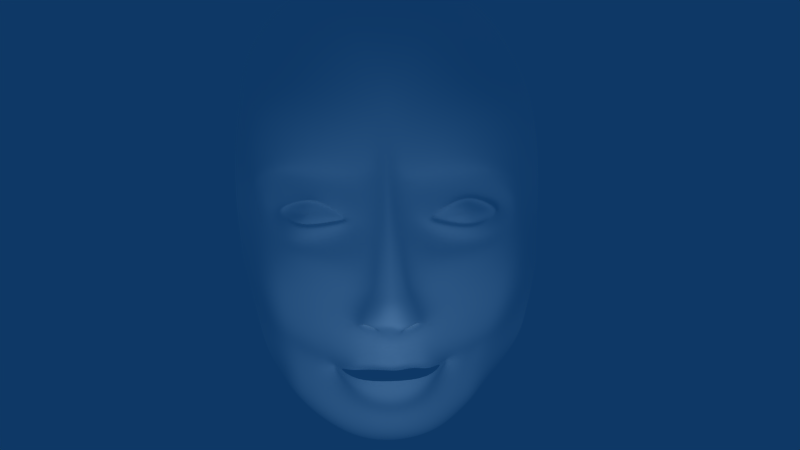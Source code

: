 # Source: vamp.blend  (saved by Blender 2.49.2; exported with 4.5.12 LTS)
import bpy
from mathutils import Matrix  # noqa: F401  (used for matrix-valued properties, if any)

bpy.ops.wm.read_factory_settings(use_empty=True)
scene = bpy.context.scene
scene.name = 'Scene'

# ---- collections
col_collection_1 = bpy.data.collections.new('Collection 1'); scene.collection.children.link(col_collection_1)

# ---- materials (node trees are filled in below, after node groups)
mat_material_001 = bpy.data.materials.new('Material.001')
mat_material_001.alpha_threshold = 0.0
mat_material_001.diffuse_color = (1.0, 1.0, 1.0, 1.0)
mat_material_001.specular_color = (1.0, 0.9999, 0.9999)
mat_material_001.roughness = 0.5
mat_material_001.line_color = (0.0, 0.0, 0.0, 1.0)

# ---- material node trees

# ---- world
world_world = bpy.data.worlds.new('World'); scene.world = world_world
world_world.color = (0.05656, 0.2208, 0.4)
world_world.use_sun_shadow = False
world_world.sun_shadow_jitter_overblur = 0.0
world_world.cycles.sampling_method = 'MANUAL'
world_world.cycles.sample_map_resolution = 256

# ---- cameras
cam_camera = bpy.data.cameras.new('Camera')
cam_camera.passepartout_alpha = 0.2
cam_camera.clip_end = 100.0
cam_camera.lens = 35.0
cam_camera.ortho_scale = 7.314
cam_camera.show_passepartout = False
cam_camera.show_safe_areas = True
cam_camera.dof.focus_distance = 0.0
cam_camera.dof.aperture_fstop = 128.0

# ---- lights
light_spot = bpy.data.lights.new('Spot', 'POINT')
light_spot.transmission_factor = 0.0
light_spot.cutoff_distance = 30.0
light_spot.energy = 100.0
light_spot.shadow_buffer_clip_start = 1.001
light_spot.shadow_soft_size = 1.0
light_spot.shadow_maximum_resolution = 0.006
light_spot.use_absolute_resolution = True
light_spot.cycles.use_multiple_importance_sampling = False

# ---- meshes
me_cube = bpy.data.meshes.new('Cube')
me_cube.from_pydata([(1.486, -1.639, 5.99), (-1.588, -1.639, 6.041), (1.637, -2.508, 0.3047), (-1.558, -2.508, 0.4433), (2.293, -2.133, 3.558), (-2.047, -2.133, 3.456), (0.08234, -2.87, -0.4539), (-0.05115, -2.272, 6.49), (0.04892, -3.357, 3.493), (0.6163, -2.841, -0.3898), (-0.4805, -2.841, -0.3726), (0.5418, -2.159, 6.41), (-0.5845, -2.159, 6.486), (0.1934, -3.223, 3.456), (-0.09557, -3.223, 3.456), (2.096, -2.873, 2.084), (-1.845, -2.873, 2.033), (0.09782, -3.598, 1.715), (0.654, -3.363, 1.868), (-0.4519, -3.363, 1.83), (2.253, -2.684, 2.79), (-1.917, -2.684, 2.715), (0.08509, -3.818, 2.482), (0.4367, -3.38, 2.514), (-0.3035, -3.38, 2.476), (2.161, -2.853, 2.416), (-1.895, -2.853, 2.334), (0.6814, -3.286, 2.076), (-0.4735, -3.286, 2.06), (1.875, -2.477, 5.026), (-2.028, -2.477, 4.992), (-0.008509, -3.065, 4.966), (0.3023, -3.04, 4.942), (-0.3193, -3.04, 4.942), (2.133, -2.328, 4.183), (-2.155, -2.328, 4.115), (0.0, -3.084, 4.252), (0.462, -3.069, 4.189), (-0.4283, -2.968, 4.156), (1.015, -2.741, -0.2773), (-0.9435, -2.741, -0.09696), (0.9979, -1.92, 6.271), (-1.075, -1.92, 6.365), (1.291, -3.136, 1.906), (-1.09, -3.136, 1.972), (1.29, -3.089, 2.668), (-1.162, -3.089, 2.586), (1.288, -3.109, 2.297), (-1.132, -3.109, 2.286), (1.11, -2.988, 4.996), (-1.238, -2.988, 4.911), (1.186, -3.093, 4.331), (-1.243, -3.093, 4.32), (0.4301, -3.263, 2.809), (-0.31, -3.263, 2.717), (0.268, -2.942, 3.945), (-0.268, -2.942, 3.945), (1.256, -3.054, 2.865), (-1.233, -3.054, 2.854), (1.263, -2.778, 4.165), (-1.263, -2.778, 4.165), (1.926, -2.593, 4.094), (-1.959, -2.593, 4.049), (1.378, -2.647, 0.0423), (-1.274, -2.647, 0.1299), (1.735, -2.99, 1.997), (-1.477, -2.99, 1.986), (1.888, -2.921, 2.751), (-1.614, -2.921, 2.65), (1.78, -3.002, 2.36), (-1.517, -3.002, 2.293), (2.0, -2.833, 3.014), (-1.631, -2.833, 2.85), (0.3527, -3.07, 3.413), (-0.2755, -3.148, 3.4), (0.7981, -2.824, 3.105), (-0.6181, -2.824, 3.127), (0.7153, -2.816, 3.861), (-0.7153, -2.816, 3.861), (1.254, -2.874, 3.01), (-1.254, -2.874, 2.976), (1.267, -2.72, 4.004), (-1.267, -2.72, 4.004), (1.823, -2.642, 3.964), (-1.823, -2.642, 3.93), (2.214, -2.316, 3.555), (-1.967, -2.316, 3.452), (1.877, -2.713, 3.106), (-1.575, -2.713, 2.987), (0.6621, -2.993, 3.415), (-0.5147, -2.927, 3.386), (0.7601, -2.981, 3.341), (-0.6142, -2.983, 3.321), (0.926, -2.874, 3.628), (-0.9023, -2.874, 3.674), (1.286, -3.015, 3.245), (-1.234, -3.044, 3.218), (1.249, -2.769, 3.766), (-1.193, -2.908, 3.687), (1.569, -2.658, 3.69), (-1.505, -2.732, 3.59), (1.922, -2.436, 3.49), (-1.747, -2.436, 3.419), (1.637, -2.854, 3.318), (-1.532, -2.805, 3.284), (1.673, -2.123, 5.555), (-1.863, -2.123, 5.465), (-0.01711, -2.902, 5.656), (0.4079, -2.764, 5.654), (-0.4421, -2.764, 5.654), (1.142, -2.534, 5.56), (-1.176, -2.534, 5.56), (1.744, -1.86, 0.1194), (-1.692, -1.86, 0.3948), (1.897, -0.8241, 6.516), (-1.931, -0.8241, 6.516), (2.683, -1.644, 3.658), (-2.469, -1.644, 3.557), (0.08755, -1.949, -0.7289), (-0.01711, -1.02, 7.332), (0.6421, -1.919, -0.6076), (-0.5543, -1.919, -0.5711), (0.6946, -0.9707, 7.182), (-0.7289, -0.9707, 7.182), (2.624, -1.857, 2.246), (-2.26, -1.857, 2.228), (2.633, -1.777, 2.859), (-2.377, -1.777, 2.847), (2.663, -1.857, 2.529), (-2.322, -1.857, 2.454), (2.454, -1.414, 5.34), (-2.374, -1.414, 5.187), (2.623, -1.54, 4.601), (-2.464, -1.54, 4.455), (1.099, -1.89, -0.433), (-1.195, -1.89, -0.1807), (1.266, -0.9055, 6.959), (-1.3, -0.9055, 6.959), (1.5, -1.874, -0.1409), (-1.47, -1.874, 0.1414), (2.319, -1.081, 5.743), (-2.353, -1.081, 5.743), (1.671, -2.572, 0.5374), (-1.507, -2.572, 0.6629), (0.1092, -3.164, -0.07012), (0.6408, -3.067, -0.0534), (-0.4472, -3.067, -0.01668), (1.029, -2.926, 0.1279), (-0.9521, -2.926, 0.23), (1.336, -2.75, 0.4002), (-1.19, -2.75, 0.4367), (2.074, -1.86, 0.5446), (-1.886, -1.86, 0.7176), (1.747, -2.481, 0.7883), (-1.638, -2.481, 0.9957), (0.1175, -3.153, 0.2322), (0.675, -3.059, 0.3308), (-0.4786, -3.059, 0.3543), (1.156, -2.774, 0.6612), (-0.9218, -2.774, 0.6837), (1.441, -2.628, 0.7997), (-1.25, -2.628, 0.7772), (2.455, -1.859, 1.132), (-2.006, -1.859, 1.06), (1.957, -2.772, 1.623), (-1.767, -2.772, 1.643), (0.1173, -3.437, 1.521), (0.6792, -3.364, 1.525), (-0.4872, -3.364, 1.448), (1.084, -3.156, 1.364), (-0.9236, -3.156, 1.335), (1.604, -2.975, 1.494), (-1.435, -2.975, 1.545), (2.585, -1.858, 1.894), (-2.169, -1.858, 1.799), (1.013, -2.957, 1.131), (-0.7211, -2.957, 1.029), (0.722, -3.414, 1.254), (-0.4894, -3.414, 1.199), (0.1481, -3.578, 1.241), (1.021, -2.784, 0.908), (-0.7288, -2.784, 0.8065), (0.6995, -3.284, 0.612), (-0.4428, -3.284, 0.6164), (0.1172, -3.424, 0.4824), (1.862, -2.568, 1.269), (-1.684, -2.568, 1.297), (1.348, -2.712, 1.088), (-0.9882, -2.712, 0.9645), (1.517, -2.658, 1.211), (-1.348, -2.658, 1.183), (2.516, -1.858, 1.561), (-2.089, -1.858, 1.443), (0.2473, -3.552, 1.753), (-0.0635, -3.552, 1.775), (0.1815, -3.782, 2.481), (-0.01129, -3.782, 2.481), (0.2374, -3.437, 1.496), (-0.01439, -3.437, 1.521), (0.3135, -3.591, 1.287), (-0.05545, -3.591, 1.283), (1.081, -2.745, 1.034), (-0.7886, -2.745, 0.9325), (0.1354, -3.307, 3.493), (-0.03751, -3.307, 3.493), (0.06648, -3.046, 4.257), (-0.06648, -3.046, 4.257), (0.3113, -3.956, 2.038), (-0.1409, -3.956, 2.038), (0.2301, -3.925, 2.333), (-0.05021, -3.925, 2.333), (0.2374, -3.974, 1.914), (-0.1133, -3.862, 1.927), (0.5079, -3.726, 2.068), (-0.3374, -3.726, 2.068), (0.0852, -4.008, 2.022), (0.3894, -3.679, 2.369), (-0.1901, -3.679, 2.369), (0.08022, -3.982, 2.315), (0.4916, -3.75, 1.994), (-0.3149, -3.75, 1.977), (0.09782, -3.929, 1.989), (0.4567, -3.697, 1.961), (-0.2831, -3.696, 1.935), (0.2773, -3.642, 1.911), (-0.1517, -3.751, 1.907), (0.2778, -3.669, 1.834), (-0.1152, -3.67, 1.844), (0.4862, -3.655, 1.909), (-0.3337, -3.657, 1.874), (0.4086, -3.454, 2.215), (-0.2384, -3.454, 2.215), (0.2648, -3.47, 2.209), (-0.0946, -3.47, 2.209), (0.284, -3.649, 2.23), (-0.1138, -3.649, 2.23), (0.4086, -3.581, 2.236), (-0.2384, -3.581, 2.236), (0.7263, -3.252, 1.041), (-0.5232, -3.252, 1.035), (0.1187, -3.377, 1.084), (0.2742, -3.339, 1.07), (-0.04826, -3.339, 1.081), (1.014, -2.806, 1.022), (-0.7225, -2.806, 0.921), (0.748, -3.287, 0.9133), (-0.436, -3.287, 0.8782), (0.1168, -3.355, 0.891), (1.017, -2.833, 0.9727), (-0.7252, -2.833, 0.8712), (0.712, -3.344, 0.7927), (-0.481, -3.344, 0.7703), (0.1239, -3.444, 0.695), (0.7263, -3.317, 1.135), (-0.4894, -3.317, 1.114), (0.1015, -3.482, 1.15), (0.2627, -3.491, 1.179), (-0.07237, -3.491, 1.174), (1.014, -2.901, 1.068), (-0.7219, -2.901, 0.9664), (0.2487, -2.208, 6.471), (-0.351, -2.208, 6.514), (0.1671, -3.051, 4.952), (-0.1841, -3.051, 4.952), (0.223, -2.824, 5.655), (-0.2572, -2.824, 5.655), (0.385, -0.992, 7.247), (-0.4192, -0.992, 7.247), (0.2941, -3.721, 2.508), (-0.1239, -3.721, 2.508), (0.4932, -3.459, 1.79), (-0.2449, -3.459, 1.769), (0.4602, -3.401, 1.53), (-0.2132, -3.401, 1.505), (0.5133, -3.504, 1.285), (-0.2722, -3.504, 1.256), (0.3633, -3.726, 1.941), (-0.2074, -3.724, 1.926), (0.4308, -3.662, 1.843), (-0.2186, -3.664, 1.846), (0.336, -3.462, 2.212), (-0.1658, -3.462, 2.212), (0.3457, -3.615, 2.233), (-0.1755, -3.615, 2.233), (0.4865, -3.296, 1.113), (-0.2834, -3.296, 1.073), (0.4922, -3.405, 1.157), (-0.268, -3.405, 1.157), (0.6994, -2.885, 3.413), (-0.552, -2.885, 3.385), (0.7912, -2.874, 3.352), (-0.6454, -2.874, 3.332), (0.9504, -2.981, 3.616), (-1.01, -2.949, 3.661), (1.287, -2.908, 3.264), (-1.234, -2.908, 3.238), (1.248, -2.881, 3.748), (-1.192, -2.923, 3.669), (1.546, -2.792, 3.675), (-1.481, -2.77, 3.576), (1.878, -2.696, 3.49), (-1.703, -2.568, 3.42), (1.6, -2.773, 3.332), (-1.447, -2.773, 3.299), (0.8246, -2.811, 3.43), (0.8955, -2.854, 3.383), (1.018, -2.872, 3.586), (1.278, -2.88, 3.315), (1.248, -2.851, 3.689), (1.479, -2.72, 3.632), (1.736, -2.668, 3.49), (1.52, -2.775, 3.367), (1.25, -2.987, 3.486), (-0.6072, -2.875, 3.391), (-0.6919, -2.88, 3.343), (-0.9472, -2.83, 3.641), (-1.226, -2.897, 3.257), (-1.188, -2.863, 3.649), (-1.451, -2.709, 3.564), (-1.58, -2.558, 3.422), (-1.428, -2.774, 3.313), (-1.149, -2.96, 3.448)], [], [(18, 43, 47, 27), (48, 44, 19, 28), (37, 51, 49, 32), (50, 52, 38, 33), (51, 34, 29, 49), (30, 35, 52, 50), (45, 57, 53, 23), (54, 58, 46, 24), (59, 51, 37, 55), (38, 52, 60, 56), (51, 59, 61, 34), (62, 60, 52, 35), (34, 61, 4), (5, 62, 35), (47, 69, 67, 45), (68, 70, 48, 46), (69, 25, 20, 67), (21, 26, 70, 68), (43, 65, 69, 47), (70, 66, 44, 48), (65, 15, 25, 69), (26, 16, 66, 70), (4, 71, 67, 20), (68, 72, 5, 21), (71, 57, 45, 67), (46, 58, 72, 68), (13, 53, 75, 73), (76, 54, 14, 74), (55, 13, 73, 77), (74, 14, 56, 78), (53, 57, 79, 75), (80, 58, 54, 76), (59, 55, 77, 81), (78, 56, 60, 82), (61, 59, 81, 83), (82, 60, 62, 84), (4, 61, 83, 85), (84, 62, 5, 86), (71, 4, 85, 87), (86, 5, 72, 88), (57, 71, 87, 79), (88, 72, 58, 80), (73, 75, 91, 89), (92, 76, 74, 90), (77, 73, 89, 93), (90, 74, 78, 94), (75, 79, 95, 91), (96, 80, 76, 92), (81, 77, 93, 97), (94, 78, 82, 98), (83, 81, 97, 99), (98, 82, 84, 100), (85, 83, 99, 101), (100, 84, 86, 102), (87, 85, 101, 103), (102, 86, 88, 104), (79, 87, 103, 95), (104, 88, 80, 96), (49, 110, 108, 32), (109, 111, 50, 33), (110, 41, 11, 108), (12, 42, 111, 109), (29, 105, 110, 49), (111, 106, 30, 50), (105, 0, 41, 110), (42, 1, 106, 111), (6, 118, 120, 9), (121, 118, 6, 10), (20, 126, 116, 4), (117, 127, 21, 5), (25, 128, 126, 20), (127, 129, 26, 21), (15, 124, 128, 25), (129, 125, 16, 26), (34, 132, 130, 29), (131, 133, 35, 30), (4, 116, 132, 34), (133, 117, 5, 35), (9, 120, 134, 39), (135, 121, 10, 40), (0, 114, 136, 41), (137, 115, 1, 42), (122, 11, 41, 136), (42, 12, 123, 137), (63, 138, 112, 2), (113, 139, 64, 3), (39, 134, 138, 63), (139, 135, 40, 64), (114, 0, 105, 140), (106, 1, 115, 141), (29, 130, 140, 105), (141, 131, 30, 106), (144, 6, 9, 145), (10, 6, 144, 146), (39, 147, 145, 9), (146, 148, 40, 10), (63, 149, 147, 39), (148, 150, 64, 40), (2, 142, 149, 63), (150, 143, 3, 64), (112, 151, 142, 2), (143, 152, 113, 3), (155, 144, 145, 156), (146, 144, 155, 157), (147, 158, 156, 145), (157, 159, 148, 146), (149, 160, 158, 147), (159, 161, 150, 148), (142, 153, 160, 149), (161, 154, 143, 150), (151, 162, 153, 142), (154, 163, 152, 143), (169, 43, 18, 167), (19, 44, 170, 168), (171, 65, 43, 169), (44, 66, 172, 170), (164, 15, 65, 171), (66, 16, 165, 172), (173, 124, 15, 164), (16, 125, 174, 165), (169, 167, 177, 175), (178, 168, 170, 176), (156, 158, 180, 182), (181, 159, 157, 183), (155, 156, 182, 184), (183, 157, 155, 184), (160, 189, 187, 158), (188, 190, 161, 159), (189, 171, 169, 187), (170, 172, 190, 188), (153, 185, 189, 160), (190, 186, 154, 161), (185, 164, 171, 189), (172, 165, 186, 190), (162, 191, 185, 153), (186, 192, 163, 154), (191, 173, 164, 185), (165, 174, 192, 186), (166, 197, 193, 17), (194, 198, 166, 17), (197, 166, 179, 199), (179, 166, 198, 200), (169, 175, 201, 187), (202, 176, 170, 188), (158, 187, 201, 180), (202, 188, 159, 181), (8, 203, 205, 36), (206, 204, 8, 36), (195, 22, 218, 209), (218, 22, 196, 210), (17, 193, 211, 221), (212, 194, 17, 221), (27, 23, 216, 213), (217, 24, 28, 214), (18, 27, 213, 219), (214, 28, 19, 220), (215, 207, 209, 218), (210, 208, 215, 218), (221, 211, 207, 215), (208, 212, 221, 215), (211, 193, 226, 224), (227, 194, 212, 225), (18, 219, 222, 228), (223, 220, 19, 229), (228, 222, 236, 230), (237, 223, 229, 231), (224, 226, 232, 234), (233, 227, 225, 235), (22, 195, 203, 8), (204, 196, 22, 8), (180, 248, 250, 182), (251, 249, 181, 183), (248, 243, 245, 250), (246, 244, 249, 251), (182, 250, 252, 184), (252, 251, 183, 184), (250, 245, 247, 252), (247, 246, 251, 252), (243, 248, 201), (202, 249, 244), (248, 180, 201), (202, 181, 249), (179, 255, 256, 199), (257, 255, 179, 200), (255, 240, 241, 256), (242, 240, 255, 257), (177, 253, 258, 175), (259, 254, 178, 176), (253, 238, 243, 258), (244, 239, 254, 259), (175, 258, 201), (202, 259, 176), (258, 243, 201), (202, 244, 259), (36, 205, 262, 31), (263, 206, 36, 31), (205, 37, 32, 262), (33, 38, 206, 263), (107, 264, 260, 7), (261, 265, 107, 7), (264, 108, 11, 260), (12, 109, 265, 261), (31, 262, 264, 107), (265, 263, 31, 107), (262, 32, 108, 264), (109, 33, 263, 265), (7, 260, 266, 119), (267, 261, 7, 119), (260, 11, 122, 266), (123, 12, 261, 267), (203, 13, 55, 205), (56, 14, 204, 206), (205, 55, 37), (38, 56, 206), (197, 272, 270, 193), (271, 273, 198, 194), (272, 167, 18, 270), (19, 168, 273, 271), (167, 272, 274, 177), (275, 273, 168, 178), (272, 197, 199, 274), (200, 198, 273, 275), (23, 268, 216), (217, 269, 24), (268, 195, 209, 216), (210, 196, 269, 217), (207, 213, 216, 209), (217, 214, 208, 210), (211, 219, 213, 207), (214, 220, 212, 208), (219, 276, 222), (223, 277, 220), (219, 211, 224, 276), (225, 212, 220, 277), (193, 270, 278, 226), (279, 271, 194, 227), (270, 18, 228, 278), (229, 19, 271, 279), (226, 278, 280, 232), (281, 279, 227, 233), (278, 228, 230, 280), (231, 229, 279, 281), (222, 276, 282, 236), (283, 277, 223, 237), (276, 224, 234, 282), (235, 225, 277, 283), (232, 280, 282, 234), (283, 281, 233, 235), (280, 230, 236, 282), (237, 231, 281, 283), (256, 286, 274, 199), (275, 287, 257, 200), (286, 253, 177, 274), (178, 254, 287, 275), (241, 284, 286, 256), (287, 285, 242, 257), (284, 238, 253, 286), (254, 239, 285, 287), (23, 27, 47, 45), (48, 28, 24, 46), (13, 203, 195, 268), (196, 204, 14, 269), (13, 268, 23, 53), (24, 269, 14, 54), (89, 91, 290, 288), (291, 92, 90, 289), (93, 89, 288, 292), (289, 90, 94, 293), (91, 95, 294, 290), (295, 96, 92, 291), (97, 93, 292, 296), (293, 94, 98, 297), (99, 97, 296, 298), (297, 98, 100, 299), (101, 99, 298, 300), (299, 100, 102, 301), (103, 101, 300, 302), (301, 102, 104, 303), (95, 103, 302, 294), (303, 104, 96, 295), (288, 290, 305, 304), (292, 288, 304, 306), (290, 294, 307, 305), (296, 292, 306, 308), (298, 296, 308, 309), (300, 298, 309, 310), (302, 300, 310, 311), (294, 302, 311, 307), (304, 305, 312), (306, 304, 312), (305, 307, 312), (308, 306, 312), (309, 308, 312), (310, 309, 312), (311, 310, 312), (307, 311, 312), (291, 289, 313, 314), (289, 293, 315, 313), (295, 291, 314, 316), (293, 297, 317, 315), (297, 299, 318, 317), (299, 301, 319, 318), (301, 303, 320, 319), (303, 295, 316, 320), (314, 313, 321), (313, 315, 321), (316, 314, 321), (315, 317, 321), (317, 318, 321), (318, 319, 321), (319, 320, 321), (320, 316, 321)])
me_cube.polygons.foreach_set('use_smooth', [True] * 312)
_uv = me_cube.uv_layers.new(name='UVTex')
_uv.uv.foreach_set('vector', [0.5719, 0.4235, 0.637, 0.4273, 0.6368, 0.4674, 0.5747, 0.4447, 0.3893, 0.4662, 0.3937, 0.4341, 0.4589, 0.4196, 0.4567, 0.4431, 0.5523, 0.6607, 0.6264, 0.6753, 0.6185, 0.7433, 0.536, 0.7378, 0.3786, 0.7346, 0.3781, 0.6742, 0.4613, 0.6574, 0.4725, 0.7378, 0.6264, 0.6753, 0.7231, 0.6601, 0.6968, 0.7463, 0.6185, 0.7433, 0.2978, 0.7428, 0.2848, 0.6532, 0.3781, 0.6742, 0.3786, 0.7346, 0.637, 0.5053, 0.6334, 0.5254, 0.5491, 0.5197, 0.5497, 0.4896, 0.4734, 0.5103, 0.3791, 0.5243, 0.3864, 0.4969, 0.4741, 0.4856, 0.6342, 0.6584, 0.6264, 0.6753, 0.5523, 0.6607, 0.5325, 0.6358, 0.4613, 0.6574, 0.3781, 0.6742, 0.376, 0.6584, 0.4777, 0.6358, 0.6264, 0.6753, 0.6342, 0.6584, 0.7019, 0.6511, 0.7231, 0.6601, 0.3048, 0.6465, 0.376, 0.6584, 0.3781, 0.6742, 0.2848, 0.6532, 0.7231, 0.6601, 0.7019, 0.6511, 0.7394, 0.5963, 0.2959, 0.5858, 0.3048, 0.6465, 0.2848, 0.6532, 0.6368, 0.4674, 0.687, 0.4738, 0.6981, 0.5138, 0.637, 0.5053, 0.3401, 0.5035, 0.3501, 0.4669, 0.3893, 0.4662, 0.3864, 0.4969, 0.687, 0.4738, 0.7259, 0.4795, 0.7354, 0.5177, 0.6981, 0.5138, 0.3092, 0.5101, 0.3114, 0.4711, 0.3501, 0.4669, 0.3401, 0.5035, 0.637, 0.4273, 0.6825, 0.4366, 0.687, 0.4738, 0.6368, 0.4674, 0.3501, 0.4669, 0.3541, 0.4355, 0.3937, 0.4341, 0.3893, 0.4662, 0.6825, 0.4366, 0.7193, 0.4456, 0.7259, 0.4795, 0.687, 0.4738, 0.3114, 0.4711, 0.3166, 0.4404, 0.3541, 0.4355, 0.3501, 0.4669, 0.7394, 0.5963, 0.7095, 0.5407, 0.6981, 0.5138, 0.7354, 0.5177, 0.3401, 0.5035, 0.3384, 0.5239, 0.2959, 0.5858, 0.3092, 0.5101, 0.7095, 0.5407, 0.6334, 0.5254, 0.637, 0.5053, 0.6981, 0.5138, 0.3864, 0.4969, 0.3791, 0.5243, 0.3384, 0.5239, 0.3401, 0.5035, 0.5249, 0.5858, 0.5491, 0.5197, 0.5867, 0.5499, 0.5411, 0.5815, 0.4419, 0.5522, 0.4734, 0.5103, 0.4953, 0.5858, 0.4769, 0.5802, 0.5325, 0.6358, 0.5249, 0.5858, 0.5411, 0.5815, 0.5782, 0.6272, 0.4769, 0.5802, 0.4953, 0.5858, 0.4777, 0.6358, 0.432, 0.6272, 0.5491, 0.5197, 0.6334, 0.5254, 0.6333, 0.5403, 0.5867, 0.5499, 0.3769, 0.5368, 0.3791, 0.5243, 0.4734, 0.5103, 0.4419, 0.5522, 0.6342, 0.6584, 0.5325, 0.6358, 0.5782, 0.6272, 0.6346, 0.6419, 0.432, 0.6272, 0.4777, 0.6358, 0.376, 0.6584, 0.3756, 0.6419, 0.7019, 0.6511, 0.6342, 0.6584, 0.6346, 0.6419, 0.6914, 0.6378, 0.3756, 0.6419, 0.376, 0.6584, 0.3048, 0.6465, 0.3188, 0.6344, 0.7394, 0.5963, 0.7019, 0.6511, 0.6914, 0.6378, 0.7313, 0.5959, 0.3188, 0.6344, 0.3048, 0.6465, 0.2959, 0.5858, 0.304, 0.5855, 0.7095, 0.5407, 0.7394, 0.5963, 0.7313, 0.5959, 0.6969, 0.5501, 0.304, 0.5855, 0.2959, 0.5858, 0.3384, 0.5239, 0.3442, 0.5379, 0.6334, 0.5254, 0.7095, 0.5407, 0.6969, 0.5501, 0.6333, 0.5403, 0.3442, 0.5379, 0.3384, 0.5239, 0.3791, 0.5243, 0.3769, 0.5368, 0.5411, 0.5815, 0.5867, 0.5499, 0.5828, 0.5741, 0.5728, 0.5816, 0.4423, 0.5721, 0.4419, 0.5522, 0.4769, 0.5802, 0.4525, 0.5787, 0.5782, 0.6272, 0.5411, 0.5815, 0.5728, 0.5816, 0.5997, 0.6034, 0.4525, 0.5787, 0.4769, 0.5802, 0.432, 0.6272, 0.4129, 0.6081, 0.5867, 0.5499, 0.6333, 0.5403, 0.6366, 0.5642, 0.5828, 0.5741, 0.379, 0.5615, 0.3769, 0.5368, 0.4419, 0.5522, 0.4423, 0.5721, 0.6346, 0.6419, 0.5782, 0.6272, 0.5997, 0.6034, 0.6327, 0.6175, 0.4129, 0.6081, 0.432, 0.6272, 0.3756, 0.6419, 0.3831, 0.6094, 0.6914, 0.6378, 0.6346, 0.6419, 0.6327, 0.6175, 0.6655, 0.6097, 0.3831, 0.6094, 0.3756, 0.6419, 0.3188, 0.6344, 0.3513, 0.5996, 0.7313, 0.5959, 0.6914, 0.6378, 0.6655, 0.6097, 0.7015, 0.5893, 0.3513, 0.5996, 0.3188, 0.6344, 0.304, 0.5855, 0.3266, 0.5821, 0.6969, 0.5501, 0.7313, 0.5959, 0.7015, 0.5893, 0.6711, 0.5717, 0.3266, 0.5821, 0.304, 0.5855, 0.3442, 0.5379, 0.3537, 0.5683, 0.6333, 0.5403, 0.6969, 0.5501, 0.6711, 0.5717, 0.6366, 0.5642, 0.3537, 0.5683, 0.3442, 0.5379, 0.3769, 0.5368, 0.379, 0.5615, 0.6185, 0.7433, 0.6218, 0.8009, 0.5468, 0.8106, 0.536, 0.7378, 0.4599, 0.8106, 0.3849, 0.8009, 0.3786, 0.7346, 0.4725, 0.7378, 0.6218, 0.8009, 0.6071, 0.8737, 0.5605, 0.8878, 0.5468, 0.8106, 0.4453, 0.8957, 0.3953, 0.8833, 0.3849, 0.8009, 0.4599, 0.8106, 0.6968, 0.7463, 0.6761, 0.8005, 0.6218, 0.8009, 0.6185, 0.7433, 0.3849, 0.8009, 0.3147, 0.7912, 0.2978, 0.7428, 0.3786, 0.7346, 0.6761, 0.8005, 0.657, 0.8449, 0.6071, 0.8737, 0.6218, 0.8009, 0.3953, 0.8833, 0.3428, 0.8502, 0.3147, 0.7912, 0.3849, 0.8009, 0.5135, 0.1861, 0.514, 0.158, 0.5707, 0.1704, 0.5681, 0.1926, 0.4484, 0.1741, 0.514, 0.158, 0.5135, 0.1861, 0.456, 0.1944, 0.7354, 0.5177, 0.7742, 0.5248, 0.7793, 0.6065, 0.7394, 0.5963, 0.2528, 0.5962, 0.2622, 0.5236, 0.3092, 0.5101, 0.2959, 0.5858, 0.7259, 0.4795, 0.7772, 0.491, 0.7742, 0.5248, 0.7354, 0.5177, 0.2622, 0.5236, 0.2678, 0.4834, 0.3114, 0.4711, 0.3092, 0.5101, 0.7193, 0.4456, 0.7732, 0.4622, 0.7772, 0.491, 0.7259, 0.4795, 0.2678, 0.4834, 0.2741, 0.4603, 0.3166, 0.4404, 0.3114, 0.4711, 0.7231, 0.6601, 0.7732, 0.7029, 0.7559, 0.7785, 0.6968, 0.7463, 0.2624, 0.7628, 0.2533, 0.6879, 0.2848, 0.6532, 0.2978, 0.7428, 0.7394, 0.5963, 0.7793, 0.6065, 0.7732, 0.7029, 0.7231, 0.6601, 0.2533, 0.6879, 0.2528, 0.5962, 0.2959, 0.5858, 0.2848, 0.6532, 0.5681, 0.1926, 0.5707, 0.1704, 0.6174, 0.1882, 0.6088, 0.2041, 0.383, 0.214, 0.4484, 0.1741, 0.456, 0.1944, 0.4087, 0.2226, 0.657, 0.8449, 0.699, 0.8987, 0.6345, 0.944, 0.6071, 0.8737, 0.3722, 0.944, 0.3077, 0.8987, 0.3428, 0.8502, 0.3953, 0.8833, 0.5761, 0.9668, 0.5605, 0.8878, 0.6071, 0.8737, 0.6345, 0.944, 0.3953, 0.8833, 0.4453, 0.8957, 0.4306, 0.9668, 0.3722, 0.944, 0.646, 0.2368, 0.6584, 0.2181, 0.6834, 0.2447, 0.6724, 0.2637, 0.3321, 0.2729, 0.3549, 0.247, 0.3749, 0.2458, 0.3459, 0.2778, 0.6088, 0.2041, 0.6174, 0.1882, 0.6584, 0.2181, 0.646, 0.2368, 0.3549, 0.247, 0.383, 0.214, 0.4087, 0.2226, 0.3749, 0.2458, 0.699, 0.8987, 0.657, 0.8449, 0.6761, 0.8005, 0.7421, 0.8197, 0.3147, 0.7912, 0.3428, 0.8502, 0.3077, 0.8987, 0.2646, 0.8197, 0.6968, 0.7463, 0.7559, 0.7785, 0.7421, 0.8197, 0.6761, 0.8005, 0.2646, 0.8197, 0.2624, 0.7628, 0.2978, 0.7428, 0.3147, 0.7912, 0.5163, 0.2253, 0.5135, 0.1861, 0.5681, 0.1926, 0.5706, 0.227, 0.456, 0.1944, 0.5135, 0.1861, 0.5163, 0.2253, 0.4594, 0.2308, 0.6088, 0.2041, 0.6102, 0.2456, 0.5706, 0.227, 0.5681, 0.1926, 0.4594, 0.2308, 0.4078, 0.256, 0.4087, 0.2226, 0.456, 0.1944, 0.646, 0.2368, 0.6417, 0.2734, 0.6102, 0.2456, 0.6088, 0.2041, 0.4078, 0.256, 0.3835, 0.2771, 0.3749, 0.2458, 0.4087, 0.2226, 0.6724, 0.2637, 0.6759, 0.2874, 0.6417, 0.2734, 0.646, 0.2368, 0.3835, 0.2771, 0.3511, 0.3003, 0.3459, 0.2778, 0.3749, 0.2458, 0.6834, 0.2447, 0.7171, 0.2882, 0.6759, 0.2874, 0.6724, 0.2637, 0.3511, 0.3003, 0.3123, 0.3059, 0.3321, 0.2729, 0.3459, 0.2778, 0.5171, 0.2562, 0.5163, 0.2253, 0.5706, 0.227, 0.5741, 0.2663, 0.4594, 0.2308, 0.5163, 0.2253, 0.5171, 0.2562, 0.4562, 0.2687, 0.6102, 0.2456, 0.6233, 0.3001, 0.5741, 0.2663, 0.5706, 0.227, 0.4562, 0.2687, 0.4109, 0.3024, 0.4078, 0.256, 0.4594, 0.2308, 0.6417, 0.2734, 0.6524, 0.3143, 0.6233, 0.3001, 0.6102, 0.2456, 0.4109, 0.3024, 0.3773, 0.312, 0.3835, 0.2771, 0.4078, 0.256, 0.6759, 0.2874, 0.6836, 0.3131, 0.6524, 0.3143, 0.6417, 0.2734, 0.3773, 0.312, 0.3376, 0.3343, 0.3511, 0.3003, 0.3835, 0.2771, 0.7171, 0.2882, 0.756, 0.3482, 0.6836, 0.3131, 0.6759, 0.2874, 0.3376, 0.3343, 0.3001, 0.3408, 0.3123, 0.3059, 0.3511, 0.3003, 0.6159, 0.372, 0.637, 0.4273, 0.5719, 0.4235, 0.5745, 0.3884, 0.4589, 0.4196, 0.3937, 0.4341, 0.4107, 0.369, 0.4553, 0.3805, 0.669, 0.3853, 0.6825, 0.4366, 0.637, 0.4273, 0.6159, 0.372, 0.3937, 0.4341, 0.3541, 0.4355, 0.3584, 0.3905, 0.4107, 0.369, 0.7051, 0.3984, 0.7193, 0.4456, 0.6825, 0.4366, 0.669, 0.3853, 0.3541, 0.4355, 0.3166, 0.4404, 0.3245, 0.4005, 0.3584, 0.3905, 0.7693, 0.4262, 0.7732, 0.4622, 0.7193, 0.4456, 0.7051, 0.3984, 0.3166, 0.4404, 0.2741, 0.4603, 0.2834, 0.4164, 0.3245, 0.4005, 0.6159, 0.372, 0.5745, 0.3884, 0.5789, 0.3607, 0.6086, 0.3481, 0.4551, 0.355, 0.4553, 0.3805, 0.4107, 0.369, 0.4314, 0.3377, 0.5741, 0.2663, 0.6233, 0.3001, 0.6094, 0.3253, 0.5766, 0.2951, 0.4306, 0.315, 0.4109, 0.3024, 0.4562, 0.2687, 0.4598, 0.2955, 0.5171, 0.2562, 0.5741, 0.2663, 0.5766, 0.2951, 0.5171, 0.2818, 0.4598, 0.2955, 0.4562, 0.2687, 0.5171, 0.2562, 0.5171, 0.2818, 0.6524, 0.3143, 0.6601, 0.3563, 0.6429, 0.3438, 0.6233, 0.3001, 0.4041, 0.3311, 0.3673, 0.3534, 0.3773, 0.312, 0.4109, 0.3024, 0.6601, 0.3563, 0.669, 0.3853, 0.6159, 0.372, 0.6429, 0.3438, 0.4107, 0.369, 0.3584, 0.3905, 0.3673, 0.3534, 0.4041, 0.3311, 0.6836, 0.3131, 0.6954, 0.3623, 0.6601, 0.3563, 0.6524, 0.3143, 0.3673, 0.3534, 0.333, 0.3651, 0.3376, 0.3343, 0.3773, 0.312, 0.6954, 0.3623, 0.7051, 0.3984, 0.669, 0.3853, 0.6601, 0.3563, 0.3584, 0.3905, 0.3245, 0.4005, 0.333, 0.3651, 0.3673, 0.3534, 0.756, 0.3482, 0.7623, 0.3921, 0.6954, 0.3623, 0.6836, 0.3131, 0.333, 0.3651, 0.2916, 0.38, 0.3001, 0.3408, 0.3376, 0.3343, 0.7623, 0.3921, 0.7693, 0.4262, 0.7051, 0.3984, 0.6954, 0.3623, 0.3245, 0.4005, 0.2834, 0.4164, 0.2916, 0.38, 0.333, 0.3651, 0.5171, 0.388, 0.5293, 0.3854, 0.5304, 0.4117, 0.5151, 0.4079, 0.4986, 0.414, 0.5036, 0.388, 0.5171, 0.388, 0.5151, 0.4079, 0.5293, 0.3854, 0.5171, 0.388, 0.5202, 0.3594, 0.5371, 0.3641, 0.5202, 0.3594, 0.5171, 0.388, 0.5036, 0.388, 0.4994, 0.3637, 0.6159, 0.372, 0.6086, 0.3481, 0.6155, 0.3382, 0.6429, 0.3438, 0.4245, 0.3278, 0.4314, 0.3377, 0.4107, 0.369, 0.4041, 0.3311, 0.6233, 0.3001, 0.6429, 0.3438, 0.6155, 0.3382, 0.6094, 0.3253, 0.4245, 0.3278, 0.4041, 0.3311, 0.4109, 0.3024, 0.4306, 0.315, 0.5101, 0.5896, 0.5189, 0.5896, 0.5119, 0.6677, 0.5051, 0.6672, 0.4983, 0.6677, 0.5013, 0.5896, 0.5101, 0.5896, 0.5051, 0.6672, 0.5236, 0.4862, 0.5138, 0.4863, 0.5133, 0.4692, 0.5286, 0.471, 0.5133, 0.4692, 0.5138, 0.4863, 0.5039, 0.4862, 0.5, 0.471, 0.5151, 0.4079, 0.5304, 0.4117, 0.5294, 0.4282, 0.5151, 0.4293, 0.4935, 0.4295, 0.4986, 0.414, 0.5151, 0.4079, 0.5151, 0.4293, 0.5747, 0.4447, 0.5497, 0.4896, 0.5449, 0.4747, 0.557, 0.4439, 0.4857, 0.4747, 0.4741, 0.4856, 0.4567, 0.4431, 0.4706, 0.4439, 0.5719, 0.4235, 0.5747, 0.4447, 0.557, 0.4439, 0.5553, 0.4364, 0.4706, 0.4439, 0.4567, 0.4431, 0.4589, 0.4196, 0.4729, 0.4346, 0.5138, 0.4393, 0.5369, 0.4409, 0.5286, 0.471, 0.5133, 0.4692, 0.5, 0.471, 0.4907, 0.4409, 0.5138, 0.4393, 0.5133, 0.4692, 0.5151, 0.4293, 0.5294, 0.4282, 0.5369, 0.4409, 0.5138, 0.4393, 0.4907, 0.4409, 0.4935, 0.4295, 0.5151, 0.4293, 0.5138, 0.4393, 0.5294, 0.4282, 0.5304, 0.4117, 0.5335, 0.4201, 0.5334, 0.4279, 0.4933, 0.421, 0.4986, 0.414, 0.4935, 0.4295, 0.4896, 0.4274, 0.5719, 0.4235, 0.5553, 0.4364, 0.5518, 0.433, 0.5548, 0.4277, 0.4762, 0.4303, 0.4729, 0.4346, 0.4589, 0.4196, 0.471, 0.4241, 0.5548, 0.4277, 0.5518, 0.433, 0.5468, 0.4612, 0.5468, 0.459, 0.4807, 0.4612, 0.4762, 0.4303, 0.471, 0.4241, 0.4807, 0.459, 0.5334, 0.4279, 0.5335, 0.4201, 0.5322, 0.4584, 0.5341, 0.4605, 0.4954, 0.4584, 0.4933, 0.421, 0.4896, 0.4274, 0.4935, 0.4605, 0.5138, 0.4863, 0.5236, 0.4862, 0.5189, 0.5896, 0.5101, 0.5896, 0.5013, 0.5896, 0.5039, 0.4862, 0.5138, 0.4863, 0.5101, 0.5896, 0.6094, 0.3253, 0.609, 0.3319, 0.5779, 0.3135, 0.5766, 0.2951, 0.4559, 0.3113, 0.431, 0.3216, 0.4306, 0.315, 0.4598, 0.2955, 0.609, 0.3319, 0.6088, 0.337, 0.5815, 0.3259, 0.5779, 0.3135, 0.4571, 0.3235, 0.4313, 0.3267, 0.431, 0.3216, 0.4559, 0.3113, 0.5766, 0.2951, 0.5779, 0.3135, 0.5178, 0.3036, 0.5171, 0.2818, 0.5178, 0.3036, 0.4559, 0.3113, 0.4598, 0.2955, 0.5171, 0.2818, 0.5779, 0.3135, 0.5815, 0.3259, 0.5198, 0.3248, 0.5178, 0.3036, 0.5198, 0.3248, 0.4571, 0.3235, 0.4559, 0.3113, 0.5178, 0.3036, 0.6088, 0.337, 0.609, 0.3319, 0.6155, 0.3382, 0.4245, 0.3278, 0.431, 0.3216, 0.4313, 0.3267, 0.609, 0.3319, 0.6094, 0.3253, 0.6155, 0.3382, 0.4245, 0.3278, 0.4306, 0.315, 0.431, 0.3216, 0.5202, 0.3594, 0.5155, 0.3501, 0.5319, 0.353, 0.5371, 0.3641, 0.4977, 0.3526, 0.5155, 0.3501, 0.5202, 0.3594, 0.4994, 0.3637, 0.5155, 0.3501, 0.5179, 0.3429, 0.5358, 0.3449, 0.5319, 0.353, 0.4995, 0.3439, 0.5179, 0.3429, 0.5155, 0.3501, 0.4977, 0.3526, 0.5789, 0.3607, 0.5793, 0.3486, 0.6087, 0.3417, 0.6086, 0.3481, 0.4313, 0.3313, 0.4551, 0.3464, 0.4551, 0.355, 0.4314, 0.3377, 0.5793, 0.3486, 0.5798, 0.3427, 0.6088, 0.337, 0.6087, 0.3417, 0.4313, 0.3267, 0.4516, 0.3384, 0.4551, 0.3464, 0.4313, 0.3313, 0.6086, 0.3481, 0.6087, 0.3417, 0.6155, 0.3382, 0.4245, 0.3278, 0.4313, 0.3313, 0.4314, 0.3377, 0.6087, 0.3417, 0.6088, 0.337, 0.6155, 0.3382, 0.4245, 0.3278, 0.4313, 0.3267, 0.4313, 0.3313, 0.5051, 0.6672, 0.5119, 0.6677, 0.5222, 0.7388, 0.5042, 0.7402, 0.4863, 0.7388, 0.4983, 0.6677, 0.5051, 0.6672, 0.5042, 0.7402, 0.5119, 0.6677, 0.5523, 0.6607, 0.536, 0.7378, 0.5222, 0.7388, 0.4725, 0.7378, 0.4613, 0.6574, 0.4983, 0.6677, 0.4863, 0.7388, 0.5033, 0.8108, 0.5279, 0.8107, 0.5305, 0.8941, 0.4999, 0.8961, 0.4692, 0.8985, 0.4788, 0.8107, 0.5033, 0.8108, 0.4999, 0.8961, 0.5279, 0.8107, 0.5468, 0.8106, 0.5605, 0.8878, 0.5305, 0.8941, 0.4453, 0.8957, 0.4599, 0.8106, 0.4788, 0.8107, 0.4692, 0.8985, 0.5042, 0.7402, 0.5222, 0.7388, 0.5279, 0.8107, 0.5033, 0.8108, 0.4788, 0.8107, 0.4863, 0.7388, 0.5042, 0.7402, 0.5033, 0.8108, 0.5222, 0.7388, 0.536, 0.7378, 0.5468, 0.8106, 0.5279, 0.8107, 0.4599, 0.8106, 0.4725, 0.7378, 0.4863, 0.7388, 0.4788, 0.8107, 0.4999, 0.8961, 0.5305, 0.8941, 0.5444, 0.9735, 0.5033, 0.9822, 0.4622, 0.9735, 0.4692, 0.8985, 0.4999, 0.8961, 0.5033, 0.9822, 0.5305, 0.8941, 0.5605, 0.8878, 0.5761, 0.9668, 0.5444, 0.9735, 0.4306, 0.9668, 0.4453, 0.8957, 0.4692, 0.8985, 0.4622, 0.9735, 0.5189, 0.5896, 0.5249, 0.5858, 0.5325, 0.6358, 0.5119, 0.6677, 0.4777, 0.6358, 0.4953, 0.5858, 0.5013, 0.5896, 0.4983, 0.6677, 0.5119, 0.6677, 0.5325, 0.6358, 0.5523, 0.6607, 0.4613, 0.6574, 0.4777, 0.6358, 0.4983, 0.6677, 0.5293, 0.3854, 0.5521, 0.389, 0.5555, 0.4155, 0.5304, 0.4117, 0.4801, 0.4134, 0.4833, 0.3864, 0.5036, 0.388, 0.4986, 0.414, 0.5521, 0.389, 0.5745, 0.3884, 0.5719, 0.4235, 0.5555, 0.4155, 0.4589, 0.4196, 0.4553, 0.3805, 0.4833, 0.3864, 0.4801, 0.4134, 0.5745, 0.3884, 0.5521, 0.389, 0.5576, 0.3639, 0.5789, 0.3607, 0.4773, 0.3609, 0.4833, 0.3864, 0.4553, 0.3805, 0.4551, 0.355, 0.5521, 0.389, 0.5293, 0.3854, 0.5371, 0.3641, 0.5576, 0.3639, 0.4994, 0.3637, 0.5036, 0.388, 0.4833, 0.3864, 0.4773, 0.3609, 0.5497, 0.4896, 0.5351, 0.4889, 0.5449, 0.4747, 0.4857, 0.4747, 0.4924, 0.4889, 0.4741, 0.4856, 0.5351, 0.4889, 0.5236, 0.4862, 0.5286, 0.471, 0.5449, 0.4747, 0.5, 0.471, 0.5039, 0.4862, 0.4924, 0.4889, 0.4857, 0.4747, 0.5369, 0.4409, 0.557, 0.4439, 0.5449, 0.4747, 0.5286, 0.471, 0.4857, 0.4747, 0.4706, 0.4439, 0.4907, 0.4409, 0.5, 0.471, 0.5294, 0.4282, 0.5553, 0.4364, 0.557, 0.4439, 0.5369, 0.4409, 0.4706, 0.4439, 0.4729, 0.4346, 0.4935, 0.4295, 0.4907, 0.4409, 0.5553, 0.4364, 0.5422, 0.431, 0.5518, 0.433, 0.4762, 0.4303, 0.4839, 0.4294, 0.4729, 0.4346, 0.5553, 0.4364, 0.5294, 0.4282, 0.5334, 0.4279, 0.5422, 0.431, 0.4896, 0.4274, 0.4935, 0.4295, 0.4729, 0.4346, 0.4839, 0.4294, 0.5304, 0.4117, 0.5555, 0.4155, 0.5491, 0.421, 0.5335, 0.4201, 0.4828, 0.4212, 0.4801, 0.4134, 0.4986, 0.414, 0.4933, 0.421, 0.5555, 0.4155, 0.5719, 0.4235, 0.5548, 0.4277, 0.5491, 0.421, 0.471, 0.4241, 0.4589, 0.4196, 0.4801, 0.4134, 0.4828, 0.4212, 0.5335, 0.4201, 0.5491, 0.421, 0.5394, 0.4587, 0.5322, 0.4584, 0.4881, 0.4587, 0.4828, 0.4212, 0.4933, 0.421, 0.4954, 0.4584, 0.5491, 0.421, 0.5548, 0.4277, 0.5468, 0.459, 0.5394, 0.4587, 0.4807, 0.459, 0.471, 0.4241, 0.4828, 0.4212, 0.4881, 0.4587, 0.5518, 0.433, 0.5422, 0.431, 0.5404, 0.4608, 0.5468, 0.4612, 0.4872, 0.4608, 0.4839, 0.4294, 0.4762, 0.4303, 0.4807, 0.4612, 0.5422, 0.431, 0.5334, 0.4279, 0.5341, 0.4605, 0.5404, 0.4608, 0.4935, 0.4605, 0.4896, 0.4274, 0.4839, 0.4294, 0.4872, 0.4608, 0.5322, 0.4584, 0.5394, 0.4587, 0.5404, 0.4608, 0.5341, 0.4605, 0.4872, 0.4608, 0.4881, 0.4587, 0.4954, 0.4584, 0.4935, 0.4605, 0.5394, 0.4587, 0.5468, 0.459, 0.5468, 0.4612, 0.5404, 0.4608, 0.4807, 0.4612, 0.4807, 0.459, 0.4881, 0.4587, 0.4872, 0.4608, 0.5319, 0.353, 0.5578, 0.3522, 0.5576, 0.3639, 0.5371, 0.3641, 0.4773, 0.3609, 0.4777, 0.3508, 0.4977, 0.3526, 0.4994, 0.3637, 0.5578, 0.3522, 0.5793, 0.3486, 0.5789, 0.3607, 0.5576, 0.3639, 0.4551, 0.355, 0.4551, 0.3464, 0.4777, 0.3508, 0.4773, 0.3609, 0.5358, 0.3449, 0.5573, 0.345, 0.5578, 0.3522, 0.5319, 0.353, 0.4777, 0.3508, 0.477, 0.3426, 0.4995, 0.3439, 0.4977, 0.3526, 0.5573, 0.345, 0.5798, 0.3427, 0.5793, 0.3486, 0.5578, 0.3522, 0.4551, 0.3464, 0.4516, 0.3384, 0.477, 0.3426, 0.4777, 0.3508, 0.5497, 0.4896, 0.5747, 0.4447, 0.6368, 0.4674, 0.637, 0.5053, 0.3893, 0.4662, 0.4567, 0.4431, 0.4741, 0.4856, 0.3864, 0.4969, 0.5249, 0.5858, 0.5189, 0.5896, 0.5236, 0.4862, 0.5351, 0.4889, 0.5039, 0.4862, 0.5013, 0.5896, 0.4953, 0.5858, 0.4924, 0.4889, 0.5249, 0.5858, 0.5351, 0.4889, 0.5497, 0.4896, 0.5491, 0.5197, 0.4741, 0.4856, 0.4924, 0.4889, 0.4953, 0.5858, 0.4734, 0.5103, 0.5728, 0.5816, 0.5828, 0.5741, 0.586, 0.5753, 0.5766, 0.5815, 0.4391, 0.5732, 0.4423, 0.5721, 0.4525, 0.5787, 0.4487, 0.5786, 0.5997, 0.6034, 0.5728, 0.5816, 0.5766, 0.5815, 0.6022, 0.6022, 0.4487, 0.5786, 0.4525, 0.5787, 0.4129, 0.6081, 0.4104, 0.6068, 0.5828, 0.5741, 0.6366, 0.5642, 0.6366, 0.5662, 0.586, 0.5753, 0.3789, 0.5635, 0.379, 0.5615, 0.4423, 0.5721, 0.4391, 0.5732, 0.6327, 0.6175, 0.5997, 0.6034, 0.6022, 0.6022, 0.6326, 0.6157, 0.4104, 0.6068, 0.4129, 0.6081, 0.3831, 0.6094, 0.3832, 0.6077, 0.6655, 0.6097, 0.6327, 0.6175, 0.6326, 0.6157, 0.6631, 0.6083, 0.3832, 0.6077, 0.3831, 0.6094, 0.3513, 0.5996, 0.3537, 0.5981, 0.7015, 0.5893, 0.6655, 0.6097, 0.6631, 0.6083, 0.6971, 0.5894, 0.3537, 0.5981, 0.3513, 0.5996, 0.3266, 0.5821, 0.331, 0.5821, 0.6711, 0.5717, 0.7015, 0.5893, 0.6971, 0.5894, 0.6686, 0.5732, 0.331, 0.5821, 0.3266, 0.5821, 0.3537, 0.5683, 0.3563, 0.5698, 0.6366, 0.5642, 0.6711, 0.5717, 0.6686, 0.5732, 0.6366, 0.5662, 0.3563, 0.5698, 0.3537, 0.5683, 0.379, 0.5615, 0.3789, 0.5635, 0.5766, 0.5815, 0.586, 0.5753, 0.5966, 0.5784, 0.5894, 0.5832, 0.6022, 0.6022, 0.5766, 0.5815, 0.5894, 0.5832, 0.6092, 0.5992, 0.586, 0.5753, 0.6366, 0.5662, 0.6357, 0.5714, 0.5966, 0.5784, 0.6326, 0.6157, 0.6022, 0.6022, 0.6092, 0.5992, 0.6327, 0.6096, 0.6631, 0.6083, 0.6326, 0.6157, 0.6327, 0.6096, 0.6562, 0.6039, 0.6971, 0.5894, 0.6631, 0.6083, 0.6562, 0.6039, 0.6825, 0.5893, 0.6686, 0.5732, 0.6971, 0.5894, 0.6825, 0.5893, 0.6605, 0.5768, 0.6366, 0.5662, 0.6686, 0.5732, 0.6605, 0.5768, 0.6357, 0.5714, 0.5894, 0.5832, 0.5966, 0.5784, 0.6328, 0.589, 0.6092, 0.5992, 0.5894, 0.5832, 0.6328, 0.589, 0.5966, 0.5784, 0.6357, 0.5714, 0.6328, 0.589, 0.6327, 0.6096, 0.6092, 0.5992, 0.6328, 0.589, 0.6562, 0.6039, 0.6327, 0.6096, 0.6328, 0.589, 0.6825, 0.5893, 0.6562, 0.6039, 0.6328, 0.589, 0.6605, 0.5768, 0.6825, 0.5893, 0.6328, 0.589, 0.6357, 0.5714, 0.6605, 0.5768, 0.6328, 0.589, 0.4391, 0.5732, 0.4487, 0.5786, 0.443, 0.5792, 0.4344, 0.5743, 0.4487, 0.5786, 0.4104, 0.6068, 0.4083, 0.6048, 0.443, 0.5792, 0.3789, 0.5635, 0.4391, 0.5732, 0.4344, 0.5743, 0.3797, 0.5655, 0.4104, 0.6068, 0.3832, 0.6077, 0.3836, 0.6056, 0.4083, 0.6048, 0.3832, 0.6077, 0.3537, 0.5981, 0.3568, 0.5969, 0.3836, 0.6056, 0.3537, 0.5981, 0.331, 0.5821, 0.3363, 0.5824, 0.3568, 0.5969, 0.331, 0.5821, 0.3563, 0.5698, 0.3592, 0.5712, 0.3363, 0.5824, 0.3563, 0.5698, 0.3789, 0.5635, 0.3797, 0.5655, 0.3592, 0.5712, 0.4344, 0.5743, 0.443, 0.5792, 0.3877, 0.585, 0.443, 0.5792, 0.4083, 0.6048, 0.3877, 0.585, 0.3797, 0.5655, 0.4344, 0.5743, 0.3877, 0.585, 0.4083, 0.6048, 0.3836, 0.6056, 0.3877, 0.585, 0.3836, 0.6056, 0.3568, 0.5969, 0.3877, 0.585, 0.3568, 0.5969, 0.3363, 0.5824, 0.3877, 0.585, 0.3363, 0.5824, 0.3592, 0.5712, 0.3877, 0.585, 0.3592, 0.5712, 0.3797, 0.5655, 0.3877, 0.585])
me_cube.materials.append(mat_material_001)
me_cube.use_remesh_preserve_volume = False
me_cube.use_remesh_preserve_attributes = False
me_cube.use_mirror_vertex_groups = False
me_cube.update()
arm_armature_001 = bpy.data.armatures.new('Armature.001')  # bones are not reproduced
arm_armature = bpy.data.armatures.new('Armature')  # bones are not reproduced

# ---- objects
ob_armature_001 = bpy.data.objects.new('Armature.001', arm_armature_001)
ob_cube = bpy.data.objects.new('Cube', me_cube)
ob_armature = bpy.data.objects.new('Armature', arm_armature)
ob_lamp = bpy.data.objects.new('Lamp', light_spot)
ob_camera = bpy.data.objects.new('Camera', cam_camera)

# ---- transforms, parenting, visibility, modifiers, constraints
ob_armature_001.location = (0.5547, -1.001, 2.003)
ob_armature_001.lock_rotations_4d = False
ob_armature_001.empty_display_type = 'ARROWS'
ob_armature_001.lineart.crease_threshold = 0.0
ob_cube.parent = ob_armature_001
ob_cube.matrix_parent_inverse = Matrix(((1.0, 0.0, 0.0, -0.5547), (0.0, 1.0, 2.98e-08, 1.001), (0.0, 0.0, 1.0, -2.003), (0.0, 0.0, 0.0, 1.0)))
ob_cube.location = (0.0, 0.0, 0.0)
ob_cube.lock_rotations_4d = False
ob_cube.empty_display_type = 'ARROWS'
ob_cube.color = (0.0, 0.0, 0.0, 1.0)
ob_cube.lineart.crease_threshold = 0.0
_vg = ob_cube.vertex_groups.new(name='Bone')
for _i, _w in zip([0, 1, 2, 3, 4, 5, 6, 7, 8, 9, 10, 11, 12, 13, 14, 15, 16, 17, 18, 19, 20, 21, 22, 23, 24, 25, 26, 27, 28, 29, 30, 31, 32, 33, 34, 35, 36, 37, 38, 39, 40, 41, 42, 43, 44, 45, 46, 47, 48, 49, 50, 51, 52, 53, 54, 55, 56, 57, 58, 59, 60, 61, 62, 63, 64, 65, 66, 67, 68, 69, 70, 71, 72, 73, 74, 75, 76, 77, 78, 79, 80, 81, 82, 83, 84, 85, 86, 87, 88, 89, 90, 91, 92, 93, 94, 95, 96, 97, 98, 99, 100, 101, 102, 103, 104, 105, 106, 107, 108, 109, 110, 111, 112, 113, 114, 115, 116, 117, 118, 119, 120, 121, 122, 123, 124, 125, 126, 127, 128, 129, 130, 131, 132, 133, 134, 135, 136, 137, 138, 139, 140, 141, 142, 143, 144, 145, 146, 147, 148, 149, 150, 151, 152, 153, 154, 155, 156, 157, 158, 159, 160, 161, 162, 163, 164, 165, 166, 167, 168, 169, 170, 171, 172, 173, 174, 175, 176, 177, 178, 179, 180, 181, 182, 183, 184, 185, 186, 187, 188, 189, 190, 191, 192, 193, 194, 195, 196, 197, 198, 199, 200, 201, 202, 203, 204, 205, 206, 207, 208, 209, 210, 211, 212, 213, 214, 215, 216, 217, 218, 219, 220, 221, 222, 223, 224, 225, 226, 227, 228, 229, 230, 231, 232, 233, 234, 235, 236, 237, 238, 239, 240, 241, 242, 243, 244, 245, 246, 247, 248, 249, 250, 251, 252, 253, 254, 255, 256, 257, 258, 259, 260, 261, 262, 263, 264, 265, 266, 267, 268, 269, 270, 271, 272, 273, 274, 275, 276, 277, 278, 279, 280, 281, 282, 283, 284, 285, 286, 287, 288, 289, 290, 291, 292, 293, 294, 295, 296, 297, 298, 299, 300, 301, 302, 303, 304, 305, 306, 307, 308, 309, 310, 311, 312, 313, 314, 315, 316, 317, 318, 319, 320, 321], [1.006, 1.009, 1.008, 1.014, 1.004, 1.011, 1.014, 1.007, 1.007, 1.012, 1.015, 1.007, 1.008, 1.007, 1.008, 1.005, 1.013, 1.01, 1.008, 1.012, 1.005, 1.012, 1.009, 1.008, 1.011, 1.005, 1.013, 1.008, 1.012, 1.005, 1.01, 1.007, 1.006, 1.007, 1.005, 1.01, 1.006, 1.006, 1.007, 1.011, 1.015, 1.006, 1.008, 1.007, 1.014, 1.006, 1.012, 1.006, 1.013, 1.006, 1.009, 1.005, 1.009, 1.007, 1.01, 1.006, 1.007, 1.005, 1.011, 1.005, 1.009, 1.005, 1.01, 1.009, 1.014, 1.006, 1.014, 1.005, 1.012, 1.005, 1.013, 1.005, 1.011, 1.006, 1.008, 1.006, 1.009, 1.005, 1.008, 1.005, 1.01, 1.005, 1.009, 1.005, 1.01, 1.004, 1.011, 1.005, 1.011, 1.006, 1.008, 1.005, 1.009, 1.005, 1.008, 1.005, 1.01, 1.005, 1.009, 1.004, 1.01, 1.004, 1.01, 1.005, 1.01, 1.006, 1.009, 1.007, 1.006, 1.008, 1.006, 1.009, 1.008, 1.014, 1.006, 1.009, 1.004, 1.011, 1.013, 1.007, 1.012, 1.014, 1.007, 1.008, 1.005, 1.012, 1.004, 1.012, 1.004, 1.012, 1.005, 1.01, 1.005, 1.01, 1.01, 1.014, 1.006, 1.008, 1.009, 1.014, 1.005, 1.009, 1.007, 1.014, 1.013, 1.012, 1.014, 1.01, 1.015, 1.009, 1.014, 1.007, 1.014, 1.007, 1.014, 1.013, 1.011, 1.014, 1.009, 1.014, 1.007, 1.014, 1.006, 1.013, 1.005, 1.014, 1.01, 1.008, 1.013, 1.007, 1.015, 1.006, 1.014, 1.005, 1.013, 1.008, 1.014, 1.008, 1.013, 1.01, 1.008, 1.014, 1.011, 1.014, 1.012, 1.006, 1.014, 1.007, 1.014, 1.007, 1.014, 1.005, 1.013, 1.009, 1.01, 1.009, 1.009, 1.009, 1.01, 1.009, 1.01, 1.008, 1.014, 1.007, 1.007, 1.006, 1.007, 1.009, 1.01, 1.009, 1.01, 1.009, 1.01, 1.009, 1.011, 1.01, 1.009, 1.01, 1.009, 1.009, 1.011, 1.01, 1.009, 1.011, 1.009, 1.011, 1.009, 1.011, 1.009, 1.011, 1.009, 1.011, 1.009, 1.011, 1.009, 1.011, 1.009, 1.011, 1.008, 1.013, 1.01, 1.009, 1.01, 1.008, 1.014, 1.01, 1.013, 1.012, 1.008, 1.014, 1.01, 1.013, 1.012, 1.008, 1.013, 1.01, 1.009, 1.01, 1.008, 1.014, 1.007, 1.007, 1.006, 1.007, 1.007, 1.007, 1.007, 1.007, 1.008, 1.01, 1.009, 1.011, 1.009, 1.011, 1.009, 1.011, 1.009, 1.011, 1.009, 1.011, 1.009, 1.011, 1.009, 1.011, 1.009, 1.012, 1.009, 1.011, 1.005, 1.008, 1.005, 1.009, 1.005, 1.008, 1.005, 1.01, 1.005, 1.009, 1.004, 1.009, 1.004, 1.01, 1.005, 1.01, 1.005, 1.005, 1.005, 1.005, 1.005, 1.005, 1.004, 1.005, 1.005, 1.008, 1.009, 1.009, 1.009, 1.009, 1.009, 1.01, 1.01, 1.009]): _vg.add([_i], _w, 'REPLACE')
_m = ob_cube.modifiers.new('Subsurf', 'SUBSURF')
_m.uv_smooth = 'PRESERVE_CORNERS'
_m.quality = 2
_m.levels = 2
_m = ob_cube.modifiers.new('Armature', 'ARMATURE')
_m.object = ob_armature_001
_m.use_bone_envelopes = True
ob_armature.location = (3.697, -2.159, -3.632)
ob_armature.lock_rotations_4d = False
ob_armature.empty_display_type = 'ARROWS'
ob_armature.lineart.crease_threshold = 0.0
ob_lamp.location = (0.07142, -7.267, 1.41)
ob_lamp.rotation_euler = (0.6503, 0.05522, 1.866)
ob_lamp.lock_rotations_4d = False
ob_lamp.empty_display_type = 'ARROWS'
ob_lamp.color = (0.0, 0.0, 0.0, 0.0)
ob_lamp.lineart.crease_threshold = 0.0
ob_camera.location = (-0.4441, -14.63, 5.823)
ob_camera.rotation_euler = (1.358, -0.01953, -0.05416)
ob_camera.lock_rotations_4d = False
ob_camera.empty_display_type = 'ARROWS'
ob_camera.color = (0.0, 0.0, 0.0, 0.0)
ob_camera.hide_viewport = True
ob_camera.display_type = 'WIRE'
ob_camera.lineart.crease_threshold = 0.0

# ---- collection membership
col_collection_1.objects.link(ob_armature_001)
col_collection_1.objects.link(ob_cube)
col_collection_1.objects.link(ob_armature)
col_collection_1.objects.link(ob_lamp)
col_collection_1.objects.link(ob_camera)

# ---- scene / render settings (as saved in the file)
scene.camera = ob_camera
scene.frame_start = 1; scene.frame_end = 250; scene.frame_set(1)
scene.render.engine = 'BLENDER_EEVEE_NEXT'
scene.render.image_settings.file_format = 'JPEG'
scene.render.image_settings.color_mode = 'RGB'
scene.render.image_settings.compression = 90
scene.render.fps = 25
scene.render.dither_intensity = 0.0
scene.render.use_compositing = False
scene.render.use_sequencer = False
scene.render.bake_margin = 2
scene.render.bake_bias = 0.0
scene.render.use_stamp_time = False
scene.render.use_stamp_date = False
scene.render.use_stamp_frame = False
scene.render.use_stamp_camera = False
scene.render.use_stamp_scene = False
scene.render.use_stamp_filename = False
scene.render.use_stamp_render_time = False
scene.render.stamp_font_size = 0
scene.cycles.use_denoising = False
scene.cycles.samples = 10
scene.cycles.sampling_pattern = 'TABULATED_SOBOL'
scene.cycles.light_sampling_threshold = 0.0
scene.cycles.use_adaptive_sampling = False
scene.cycles.use_light_tree = False
scene.cycles.blur_glossy = 0.0
scene.cycles.volume_bounces = 1
scene.cycles.pixel_filter_type = 'GAUSSIAN'
scene.cycles.sample_clamp_indirect = 0.0
scene.view_settings.view_transform = 'Raw'
bpy.context.view_layer.update()
